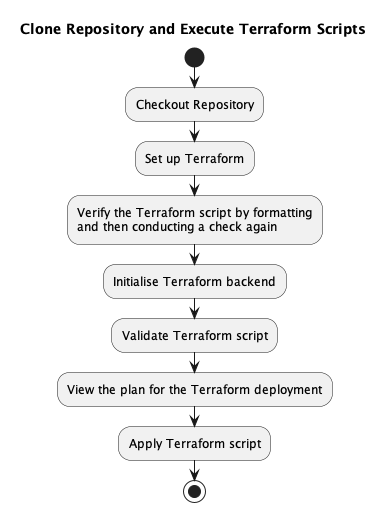

The diagram above was rendered by PlantUML. Its source (embedded in the PNG):
@startuml
title Clone Repository and Execute Terraform Scripts

start
:Checkout Repository;
:Set up Terraform;
:Verify the Terraform script by formatting
and then conducting a check again;
:Initialise Terraform backend;
:Validate Terraform script;
:View the plan for the Terraform deployment;
:Apply Terraform script;
stop

@enduml